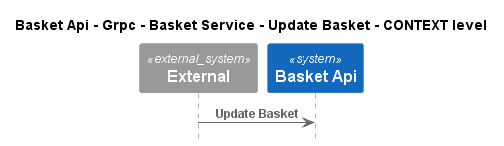

The diagram above was rendered by PlantUML. Its source (embedded in the PNG):
@startuml
!pragma layout smetana
!include ..\..\..\..\..\..\..\..\.c4s\C4_Sequence.puml

title Basket Api - Grpc - Basket Service - Update Basket - CONTEXT level

System_Ext(C4InterFlow.SoftwareSystems.ExternalSystem, "External", "")
System(dotnet.eShop.Architecture.SoftwareSystems.BasketApi, "Basket Api", "")

Rel(C4InterFlow.SoftwareSystems.ExternalSystem, dotnet.eShop.Architecture.SoftwareSystems.BasketApi, "Update Basket")


@enduml